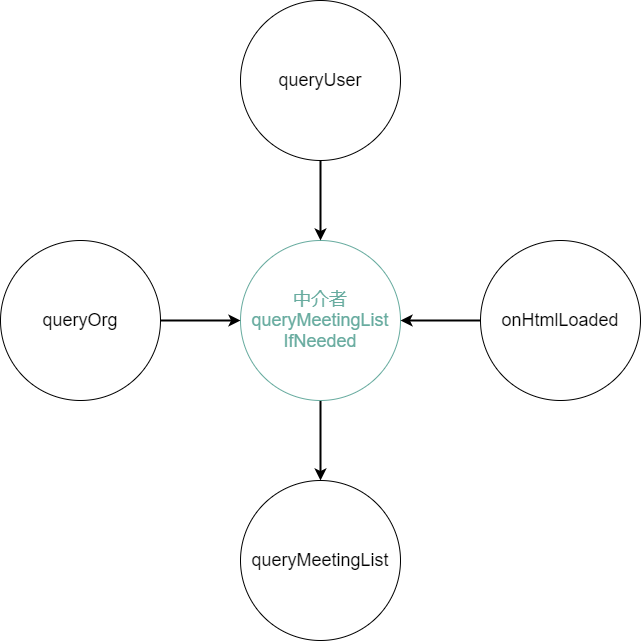

The diagram above was exported from draw.io. Its source (the exported page's mxGraphModel, read from the mxfile embedded in the PNG):
<mxGraphModel dx="1069" dy="656" grid="1" gridSize="10" guides="1" tooltips="1" connect="1" arrows="1" fold="1" page="1" pageScale="1" pageWidth="827" pageHeight="1169" math="0" shadow="0">
  <root>
    <mxCell id="0" />
    <mxCell id="1" parent="0" />
    <mxCell id="2" value="&lt;font style=&quot;font-size: 18px&quot;&gt;queryOrg&lt;/font&gt;" style="ellipse;whiteSpace=wrap;html=1;aspect=fixed;" parent="1" vertex="1">
      <mxGeometry x="80" y="560" width="160" height="160" as="geometry" />
    </mxCell>
    <mxCell id="3" value="&lt;span style=&quot;font-size: 18px&quot;&gt;onHtmlLoaded&lt;/span&gt;" style="ellipse;whiteSpace=wrap;html=1;aspect=fixed;" parent="1" vertex="1">
      <mxGeometry x="560" y="560" width="160" height="160" as="geometry" />
    </mxCell>
    <mxCell id="4" value="&lt;span style=&quot;font-size: 18px&quot;&gt;queryUser&lt;/span&gt;" style="ellipse;whiteSpace=wrap;html=1;aspect=fixed;" parent="1" vertex="1">
      <mxGeometry x="320" y="320" width="160" height="160" as="geometry" />
    </mxCell>
    <mxCell id="26" value="" style="edgeStyle=orthogonalEdgeStyle;rounded=0;orthogonalLoop=1;jettySize=auto;html=1;strokeWidth=2;" edge="1" parent="1" source="16" target="25">
      <mxGeometry relative="1" as="geometry" />
    </mxCell>
    <mxCell id="16" value="&lt;span style=&quot;font-size: 18px&quot;&gt;&lt;font color=&quot;#67ab9f&quot;&gt;中介者&lt;br&gt;queryMeetingList&lt;br&gt;IfNeeded&lt;/font&gt;&lt;/span&gt;" style="ellipse;whiteSpace=wrap;html=1;aspect=fixed;strokeColor=#67AB9F;" vertex="1" parent="1">
      <mxGeometry x="320" y="560" width="160" height="160" as="geometry" />
    </mxCell>
    <mxCell id="25" value="&lt;span style=&quot;font-size: 18px&quot;&gt;queryMeetingList&lt;br&gt;&lt;/span&gt;" style="ellipse;whiteSpace=wrap;html=1;aspect=fixed;" vertex="1" parent="1">
      <mxGeometry x="320" y="800" width="160" height="160" as="geometry" />
    </mxCell>
    <mxCell id="19" value="" style="endArrow=classic;startArrow=none;html=1;strokeWidth=2;entryX=0;entryY=0.5;entryDx=0;entryDy=0;startFill=0;exitX=1;exitY=0.5;exitDx=0;exitDy=0;" edge="1" parent="1" source="2" target="16">
      <mxGeometry width="50" height="50" relative="1" as="geometry">
        <mxPoint x="240" y="645" as="sourcePoint" />
        <mxPoint x="330" y="690" as="targetPoint" />
      </mxGeometry>
    </mxCell>
    <mxCell id="20" value="" style="endArrow=none;startArrow=classic;html=1;strokeWidth=2;entryX=0;entryY=0.5;entryDx=0;entryDy=0;endFill=0;" edge="1" parent="1" source="16" target="3">
      <mxGeometry width="50" height="50" relative="1" as="geometry">
        <mxPoint x="237.03999999999996" y="283.03999999999996" as="sourcePoint" />
        <mxPoint x="340.14418383880457" y="341.01070725886757" as="targetPoint" />
      </mxGeometry>
    </mxCell>
    <mxCell id="21" value="" style="endArrow=classic;startArrow=none;html=1;strokeWidth=2;entryX=0.5;entryY=0;entryDx=0;entryDy=0;exitX=0.5;exitY=1;exitDx=0;exitDy=0;startFill=0;" edge="1" parent="1" source="4" target="16">
      <mxGeometry width="50" height="50" relative="1" as="geometry">
        <mxPoint x="414" y="470" as="sourcePoint" />
        <mxPoint x="414" y="560" as="targetPoint" />
      </mxGeometry>
    </mxCell>
  </root>
</mxGraphModel>